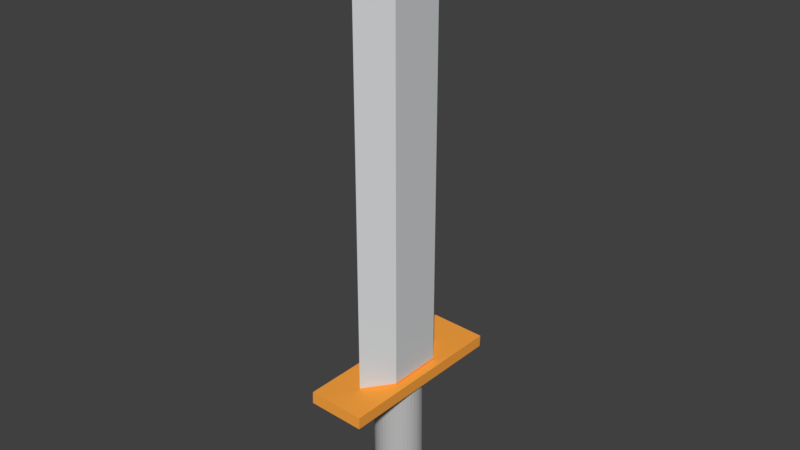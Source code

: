 # Source: sword3.blend  (saved by Blender 2.79.0; exported with 4.5.12 LTS)
import bpy
from mathutils import Matrix  # noqa: F401  (used for matrix-valued properties, if any)

bpy.ops.wm.read_factory_settings(use_empty=True)
scene = bpy.context.scene
scene.name = 'Scene'

# ---- collections
col_collection_5 = bpy.data.collections.new('Collection 5'); scene.collection.children.link(col_collection_5)

# ---- materials (node trees are filled in below, after node groups)
mat_material_003 = bpy.data.materials.new('Material.003')
mat_material_003.alpha_threshold = 0.0
mat_material_003.use_transparent_shadow = False
mat_material_003.diffuse_color = (0.5122, 0.5122, 0.5122, 1.0)
mat_material_003.roughness = 0.5
mat_material_001 = bpy.data.materials.new('Material.001')
mat_material_001.alpha_threshold = 0.0
mat_material_001.use_transparent_shadow = False
mat_material_001.diffuse_color = (0.6477, 0.6652, 0.6731, 1.0)
mat_material_001.roughness = 0.5
mat_material_002 = bpy.data.materials.new('Material.002')
mat_material_002.alpha_threshold = 0.0
mat_material_002.use_transparent_shadow = False
mat_material_002.diffuse_color = (1.0, 0.387, 0.05598, 1.0)
mat_material_002.roughness = 0.5

# ---- material node trees

# ---- world
world_world = bpy.data.worlds.new('World'); scene.world = world_world
world_world.color = (0.05088, 0.05088, 0.05088)
world_world.use_sun_shadow = False
world_world.sun_shadow_jitter_overblur = 0.0
world_world.cycles.sampling_method = 'MANUAL'

# ---- meshes
me_cylinder_001 = bpy.data.meshes.new('Cylinder.001')
me_cylinder_001.from_pydata([(0.004315, 0.6797, 3.047), (0.003999, 0.6649, 4.548), (0.1347, 0.6682, 3.046), (0.1343, 0.6534, 4.548), (0.261, 0.6342, 3.046), (0.2607, 0.6194, 4.547), (0.3796, 0.5789, 3.046), (0.3792, 0.5641, 4.547), (0.4867, 0.5037, 3.045), (0.4864, 0.4889, 4.546), (0.5791, 0.4112, 3.044), (0.5788, 0.3964, 4.545), (0.6541, 0.3039, 3.043), (0.6538, 0.2891, 4.544), (0.7093, 0.1853, 3.042), (0.709, 0.1705, 4.543), (0.7431, 0.0589, 3.041), (0.7428, 0.04412, 4.542), (0.7544, -0.07144, 3.039), (0.7541, -0.08623, 4.54), (0.7429, -0.2018, 3.038), (0.7426, -0.2166, 4.539), (0.709, -0.3281, 3.037), (0.7086, -0.3429, 4.538), (0.6536, -0.4467, 3.036), (0.6533, -0.4615, 4.537), (0.5784, -0.5538, 3.035), (0.5781, -0.5686, 4.536), (0.4859, -0.6462, 3.034), (0.4855, -0.661, 4.535), (0.3786, -0.7212, 3.033), (0.3783, -0.736, 4.534), (0.26, -0.7764, 3.032), (0.2597, -0.7912, 4.533), (0.1336, -0.8102, 3.032), (0.1333, -0.825, 4.533), (0.00324, -0.8215, 3.032), (0.002923, -0.8363, 4.533), (-0.1271, -0.81, 3.032), (-0.1274, -0.8248, 4.533), (-0.2535, -0.776, 3.032), (-0.2538, -0.7908, 4.533), (-0.372, -0.7207, 3.033), (-0.3723, -0.7355, 4.534), (-0.4791, -0.6455, 3.033), (-0.4794, -0.6603, 4.535), (-0.5716, -0.553, 3.034), (-0.5719, -0.5677, 4.535), (-0.6466, -0.4457, 3.035), (-0.6469, -0.4605, 4.537), (-0.7018, -0.3271, 3.036), (-0.7021, -0.3419, 4.538), (-0.7355, -0.2007, 3.038), (-0.7359, -0.2155, 4.539), (-0.7468, -0.07036, 3.039), (-0.7472, -0.08515, 4.54), (-0.7354, 0.05997, 3.04), (-0.7357, 0.04518, 4.541), (-0.7014, 0.1863, 3.042), (-0.7017, 0.1715, 4.543), (-0.646, 0.3049, 3.043), (-0.6463, 0.2901, 4.544), (-0.5709, 0.412, 3.044), (-0.5712, 0.3972, 4.545), (-0.4783, 0.5044, 3.045), (-0.4786, 0.4896, 4.546), (-0.3711, 0.5794, 3.045), (-0.3714, 0.5646, 4.547), (-0.2524, 0.6346, 3.046), (-0.2528, 0.6198, 4.547), (-0.126, 0.6684, 3.046), (-0.1264, 0.6536, 4.548), (0.004788, 0.7018, 0.8026), (0.1351, 0.6903, 0.8026), (0.2615, 0.6563, 0.8022), (0.38, 0.601, 0.8017), (0.4872, 0.5258, 0.801), (0.5796, 0.4333, 0.8001), (0.6546, 0.326, 0.7991), (0.7098, 0.2074, 0.7979), (0.7436, 0.08101, 0.7967), (0.7549, -0.04934, 0.7954), (0.7434, -0.1797, 0.7941), (0.7094, -0.306, 0.7929), (0.654, -0.4246, 0.7917), (0.5789, -0.5317, 0.7906), (0.4863, -0.6241, 0.7897), (0.3791, -0.6991, 0.7889), (0.2605, -0.7543, 0.7883), (0.1341, -0.7881, 0.788), (0.003712, -0.7994, 0.7878), (-0.1266, -0.7879, 0.7879), (-0.253, -0.7539, 0.7882), (-0.3715, -0.6986, 0.7888), (-0.4787, -0.6234, 0.7895), (-0.5711, -0.5309, 0.7904), (-0.6461, -0.4236, 0.7914), (-0.7013, -0.305, 0.7926), (-0.7351, -0.1786, 0.7938), (-0.7464, -0.04826, 0.7951), (-0.7349, 0.08207, 0.7964), (-0.7009, 0.2084, 0.7976), (-0.6455, 0.327, 0.7988), (-0.5704, 0.4341, 0.7999), (-0.4778, 0.5265, 0.8008), (-0.3706, 0.6015, 0.8016), (-0.252, 0.6567, 0.8021), (-0.1256, 0.6905, 0.8025), (0.004566, 0.1662, 0.001623), (0.07589, 0.163, 0.001607), (0.145, 0.1536, 0.001529), (0.2099, 0.1383, 0.001391), (0.2686, 0.1176, 0.0012), (0.3192, 0.09198, 0.0009584), (0.3602, 0.06237, 0.0006752), (0.3905, 0.02962, 0.0003591), (0.409, -0.005278, 1.907e-05), (0.4152, -0.04126, -0.0003338), (0.4089, -0.07723, -0.0006895), (0.3904, -0.1121, -0.001037), (0.3601, -0.1448, -0.001366), (0.319, -0.1744, -0.001665), (0.2683, -0.1999, -0.001927), (0.2097, -0.2205, -0.002143), (0.1448, -0.2357, -0.002306), (0.0756, -0.245, -0.002413), (0.004269, -0.2481, -0.002459), (-0.06706, -0.2449, -0.002441), (-0.1362, -0.2355, -0.002364), (-0.2011, -0.2202, -0.002227), (-0.2597, -0.1995, -0.002035), (-0.3103, -0.1739, -0.001793), (-0.3514, -0.1443, -0.001511), (-0.3816, -0.1115, -0.001194), (-0.4001, -0.07665, -0.0008545), (-0.4064, -0.04067, -0.0005012), (-0.4001, -0.004696, -0.0001454), (-0.3815, 0.03017, 0.0002022), (-0.3512, 0.06288, 0.0005302), (-0.3102, 0.09243, 0.0008302), (-0.2595, 0.1179, 0.001092), (-0.2008, 0.1386, 0.001308), (-0.1359, 0.1538, 0.001472), (-0.06677, 0.1631, 0.001578), (0.01989, 1.67, 4.628), (0.6782, 0.7926, 4.628), (0.6782, -0.9615, 4.628), (0.01989, -1.839, 4.628), (-0.6384, -0.9615, 4.628), (-0.6384, 0.7926, 4.628), (-0.6384, -0.9615, 17.45), (0.01989, 1.67, 17.45), (0.6782, 0.7926, 17.45), (0.6782, -0.9615, 17.45), (0.01989, -1.839, 17.45), (-0.6384, 0.7926, 17.45), (0.6782, 0.4422, 18.01), (0.6782, -0.6111, 18.01), (0.01989, -1.138, 18.01), (-0.6384, -0.6111, 18.01), (-0.6384, 0.4422, 18.01), (-0.07277, -0.3085, 18.47), (0.01989, -0.5325, 18.47), (0.1126, -0.3085, 18.47), (0.01989, -0.08445, 18.57), (-0.07277, 0.1396, 18.47), (0.1126, 0.1396, 18.47), (0.01989, 0.9688, 18.01), (0.01989, 0.3636, 18.47), (0.01989, 1.67, 4.187), (0.01989, 1.67, 4.628), (0.6782, 0.7926, 4.628), (0.6782, -0.9615, 4.628), (0.01989, -1.839, 4.187), (0.01989, -1.839, 4.628), (-0.6384, -0.9615, 4.187), (-0.6384, -0.9615, 4.628), (-0.6384, 0.7926, 4.187), (-0.6384, 0.7926, 4.628), (0.6782, 0.7926, 4.187), (0.9314, 1.035, 4.144), (0.9438, 1.039, 4.53), (-0.8908, 1.048, 4.203), (-0.8784, 1.052, 4.589), (0.9443, 2.858, 4.127), (0.9568, 2.862, 4.513), (-0.8779, 2.872, 4.186), (-0.8655, 2.875, 4.572), (0.6782, -0.9615, 4.187), (-0.9061, -2.856, 4.627), (-0.9185, -2.86, 4.241), (0.9161, -2.869, 4.568), (0.9037, -2.873, 4.182)], [], [(0, 1, 3, 2), (2, 3, 5, 4), (4, 5, 7, 6), (6, 7, 9, 8), (8, 9, 11, 10), (10, 11, 13, 12), (12, 13, 15, 14), (14, 15, 17, 16), (16, 17, 19, 18), (18, 19, 21, 20), (20, 21, 23, 22), (22, 23, 25, 24), (24, 25, 27, 26), (26, 27, 29, 28), (28, 29, 31, 30), (30, 31, 33, 32), (32, 33, 35, 34), (34, 35, 37, 36), (36, 37, 39, 38), (38, 39, 41, 40), (40, 41, 43, 42), (42, 43, 45, 44), (44, 45, 47, 46), (46, 47, 49, 48), (48, 49, 51, 50), (50, 51, 53, 52), (52, 53, 55, 54), (54, 55, 57, 56), (56, 57, 59, 58), (58, 59, 61, 60), (60, 61, 63, 62), (62, 63, 65, 64), (64, 65, 67, 66), (66, 67, 69, 68), (3, 1, 71, 69, 67, 65, 63, 61, 59, 57, 55, 53, 51, 49, 47, 45, 43, 41, 39, 37, 35, 33, 31, 29, 27, 25, 23, 21, 19, 17, 15, 13, 11, 9, 7, 5), (68, 69, 71, 70), (70, 71, 1, 0), (22, 83, 82, 20), (90, 126, 125, 89), (40, 92, 91, 38), (58, 101, 100, 56), (14, 79, 78, 12), (32, 88, 87, 30), (50, 97, 96, 48), (68, 106, 105, 66), (6, 75, 74, 4), (24, 84, 83, 22), (42, 93, 92, 40), (60, 102, 101, 58), (16, 80, 79, 14), (34, 89, 88, 32), (52, 98, 97, 50), (70, 107, 106, 68), (8, 76, 75, 6), (26, 85, 84, 24), (44, 94, 93, 42), (62, 103, 102, 60), (18, 81, 80, 16), (36, 90, 89, 34), (54, 99, 98, 52), (0, 72, 107, 70), (10, 77, 76, 8), (28, 86, 85, 26), (46, 95, 94, 44), (2, 73, 72, 0), (64, 104, 103, 62), (20, 82, 81, 18), (38, 91, 90, 36), (56, 100, 99, 54), (12, 78, 77, 10), (30, 87, 86, 28), (48, 96, 95, 46), (66, 105, 104, 64), (4, 74, 73, 2), (108, 109, 110, 111, 112, 113, 114, 115, 116, 117, 118, 119, 120, 121, 122, 123, 124, 125, 126, 127, 128, 129, 130, 131, 132, 133, 134, 135, 136, 137, 138, 139, 140, 141, 142, 143), (77, 113, 112, 76), (104, 140, 139, 103), (91, 127, 126, 90), (78, 114, 113, 77), (105, 141, 140, 104), (92, 128, 127, 91), (79, 115, 114, 78), (106, 142, 141, 105), (93, 129, 128, 92), (80, 116, 115, 79), (107, 143, 142, 106), (94, 130, 129, 93), (81, 117, 116, 80), (72, 108, 143, 107), (95, 131, 130, 94), (82, 118, 117, 81), (96, 132, 131, 95), (83, 119, 118, 82), (97, 133, 132, 96), (84, 120, 119, 83), (98, 134, 133, 97), (85, 121, 120, 84), (99, 135, 134, 98), (86, 122, 121, 85), (73, 109, 108, 72), (100, 136, 135, 99), (87, 123, 122, 86), (74, 110, 109, 73), (101, 137, 136, 100), (88, 124, 123, 87), (75, 111, 110, 74), (102, 138, 137, 101), (89, 125, 124, 88), (76, 112, 111, 75), (103, 139, 138, 102), (146, 153, 154, 147), (149, 155, 151, 144), (147, 154, 150, 148), (145, 152, 153, 146), (148, 150, 155, 149), (144, 151, 152, 145), (152, 156, 157, 153), (150, 159, 160, 155), (153, 157, 158, 154), (151, 167, 156, 152), (155, 160, 167, 151), (154, 158, 159, 150), (157, 156, 166, 163), (158, 157, 163, 162), (159, 158, 162, 161), (160, 159, 161, 165), (167, 160, 165, 168), (156, 167, 168, 166), (161, 164, 165), (161, 162, 164), (163, 164, 162), (163, 166, 164), (168, 165, 164), (164, 166, 168), (169, 170, 171, 179), (179, 171, 172, 188), (188, 172, 174, 173), (173, 174, 176, 175), (175, 176, 178, 177), (177, 178, 170, 169), (169, 179, 188, 173, 175, 177), (183, 187, 186, 182), (180, 182, 186, 184), (185, 181, 180, 184), (187, 185, 184, 186), (182, 180, 192, 190), (185, 187, 183, 181), (183, 182, 190, 189), (191, 189, 190, 192), (181, 183, 189, 191), (180, 181, 191, 192)])
me_cylinder_001.polygons.foreach_set('material_index', [0, 0, 0, 0, 0, 0, 0, 0, 0, 0, 0, 0, 0, 0, 0, 0, 0, 0, 0, 0, 0, 0, 0, 0, 0, 0, 0, 0, 0, 0, 0, 0, 0, 0, 0, 0, 0, 0, 0, 0, 0, 0, 0, 0, 0, 0, 0, 0, 0, 0, 0, 0, 0, 0, 0, 0, 0, 0, 0, 0, 0, 0, 0, 0, 0, 0, 0, 0, 0, 0, 0, 0, 0, 0, 0, 0, 0, 0, 0, 0, 0, 0, 0, 0, 0, 0, 0, 0, 0, 0, 0, 0, 0, 0, 0, 0, 0, 0, 0, 0, 0, 0, 0, 0, 0, 0, 0, 0, 0, 0, 1, 1, 1, 1, 1, 1, 1, 1, 1, 1, 1, 1, 1, 1, 1, 1, 1, 1, 1, 1, 1, 1, 1, 1, 2, 2, 2, 2, 2, 2, 2, 2, 2, 2, 2, 2, 2, 2, 2, 2, 2])
me_cylinder_001.materials.append(mat_material_003)
me_cylinder_001.materials.append(mat_material_001)
me_cylinder_001.materials.append(mat_material_002)
me_cylinder_001.use_remesh_preserve_volume = False
me_cylinder_001.use_remesh_preserve_attributes = False
me_cylinder_001.use_mirror_vertex_groups = False
me_cylinder_001.update()

# ---- objects
ob_cylinder_001 = bpy.data.objects.new('Cylinder.001', me_cylinder_001)

# ---- transforms, parenting, visibility, modifiers, constraints
ob_cylinder_001.location = (0.2265, 0.03291, -4.264)
ob_cylinder_001.lineart.crease_threshold = 0.0

# ---- collection membership
col_collection_5.objects.link(ob_cylinder_001)

# ---- scene / render settings (as saved in the file)
scene.frame_start = 1; scene.frame_end = 250; scene.frame_set(1)
scene.render.engine = 'BLENDER_EEVEE_NEXT'
scene.render.resolution_percentage = 50
scene.render.dither_intensity = 0.0
scene.cycles.use_denoising = False
scene.cycles.samples = 128
scene.cycles.sampling_pattern = 'TABULATED_SOBOL'
scene.cycles.use_adaptive_sampling = False
scene.cycles.use_light_tree = False
scene.cycles.blur_glossy = 0.0
scene.cycles.sample_clamp_indirect = 0.0
scene.view_settings.view_transform = 'Standard'
bpy.context.view_layer.update()

# ---- added for rendering (the .blend has no active camera and no usable light): camera, sun
cam_auto = bpy.data.cameras.new('AutoCamera')
cam_auto.lens = 50.0
cam_auto.sensor_width = 36.0
cam_auto.clip_end = 1000.0
ob_auto_camera = bpy.data.objects.new('AutoCamera', cam_auto)
scene.collection.objects.link(ob_auto_camera)
ob_auto_camera.location = (18.3197, -21.6549, 19.4808)
ob_auto_camera.rotation_euler = (1.09748, -7.21219e-08, 0.694738)
scene.camera = ob_auto_camera
light_auto_sun = bpy.data.lights.new('AutoSun', 'SUN')
light_auto_sun.energy = 3.0
light_auto_sun.angle = 0.0523599
ob_auto_sun = bpy.data.objects.new('AutoSun', light_auto_sun)
scene.collection.objects.link(ob_auto_sun)
ob_auto_sun.rotation_euler = (0.872665, 0.174533, 0.523599)
bpy.context.view_layer.update()
